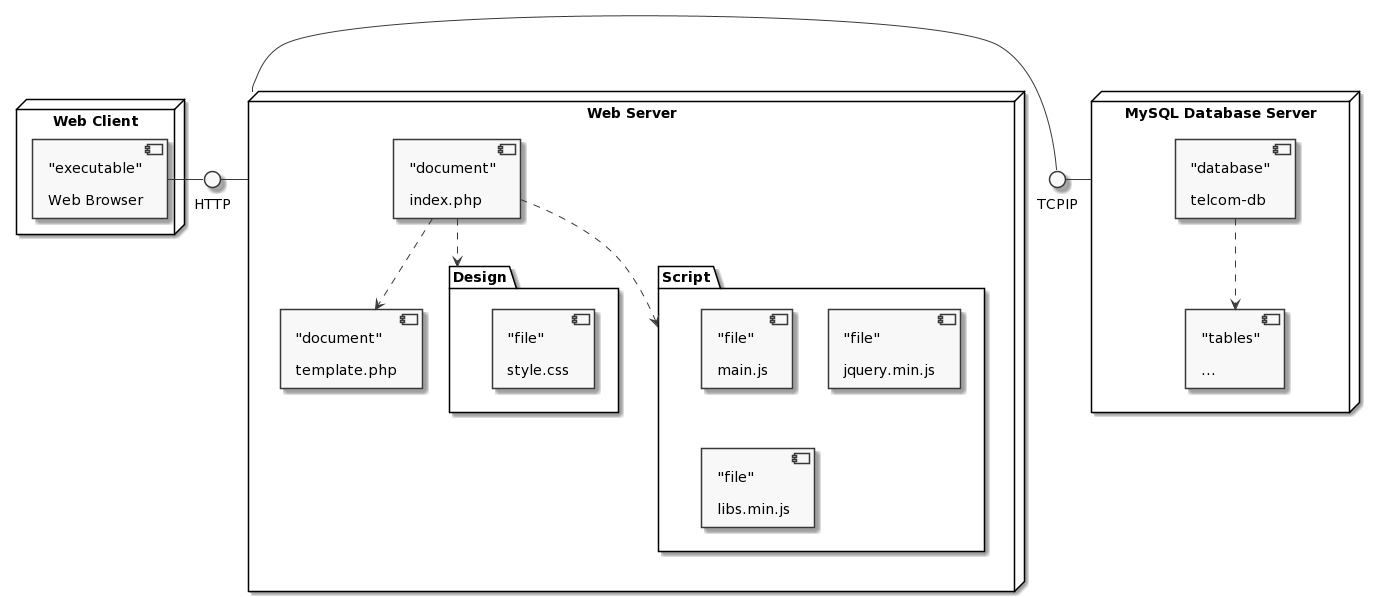

The diagram above was rendered by PlantUML. Its source (embedded in the PNG):
@startuml
skinparam monochrome true
hide circle
hide methods

() HTTP
() TCPIP

node "Web Client" {

component browser [
"executable"

Web Browser
]

browser - HTTP

}

node "Web Server" {

package "Design" {

component style [
"file"

style.css
]

component main [
"file"

main.css
]

}


package "Script" {

component min [
"file"

jquery.min.js
]

component libs [
"file"

libs.min.js
]


component main [
"file"

main.js
]

}

component index [
"document"

index.php
]

component template [
"document"

template.php
]


index ..> "Script"
index ..> "Design"
index ..> template
}

node "MySQL Database Server" {
component db [
"database"

telcom-db
]

component table [
"tables"

...
]

db ..> table

}


"Web Server" - TCPIP
"MySQL Database Server" - TCPIP
HTTP - "Web Server"
@enduml